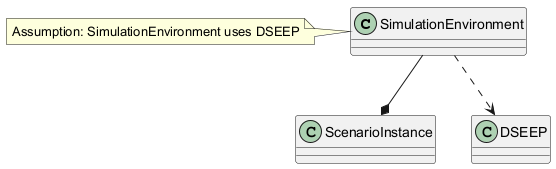

The diagram above was rendered by PlantUML. Its source (embedded in the PNG):
@startuml
class SimulationEnvironment {
}
class ScenarioInstance {
}
class DSEEP {
}
SimulationEnvironment --* ScenarioInstance
note left of SimulationEnvironment: Assumption: SimulationEnvironment uses DSEEP
SimulationEnvironment ..> DSEEP
@enduml